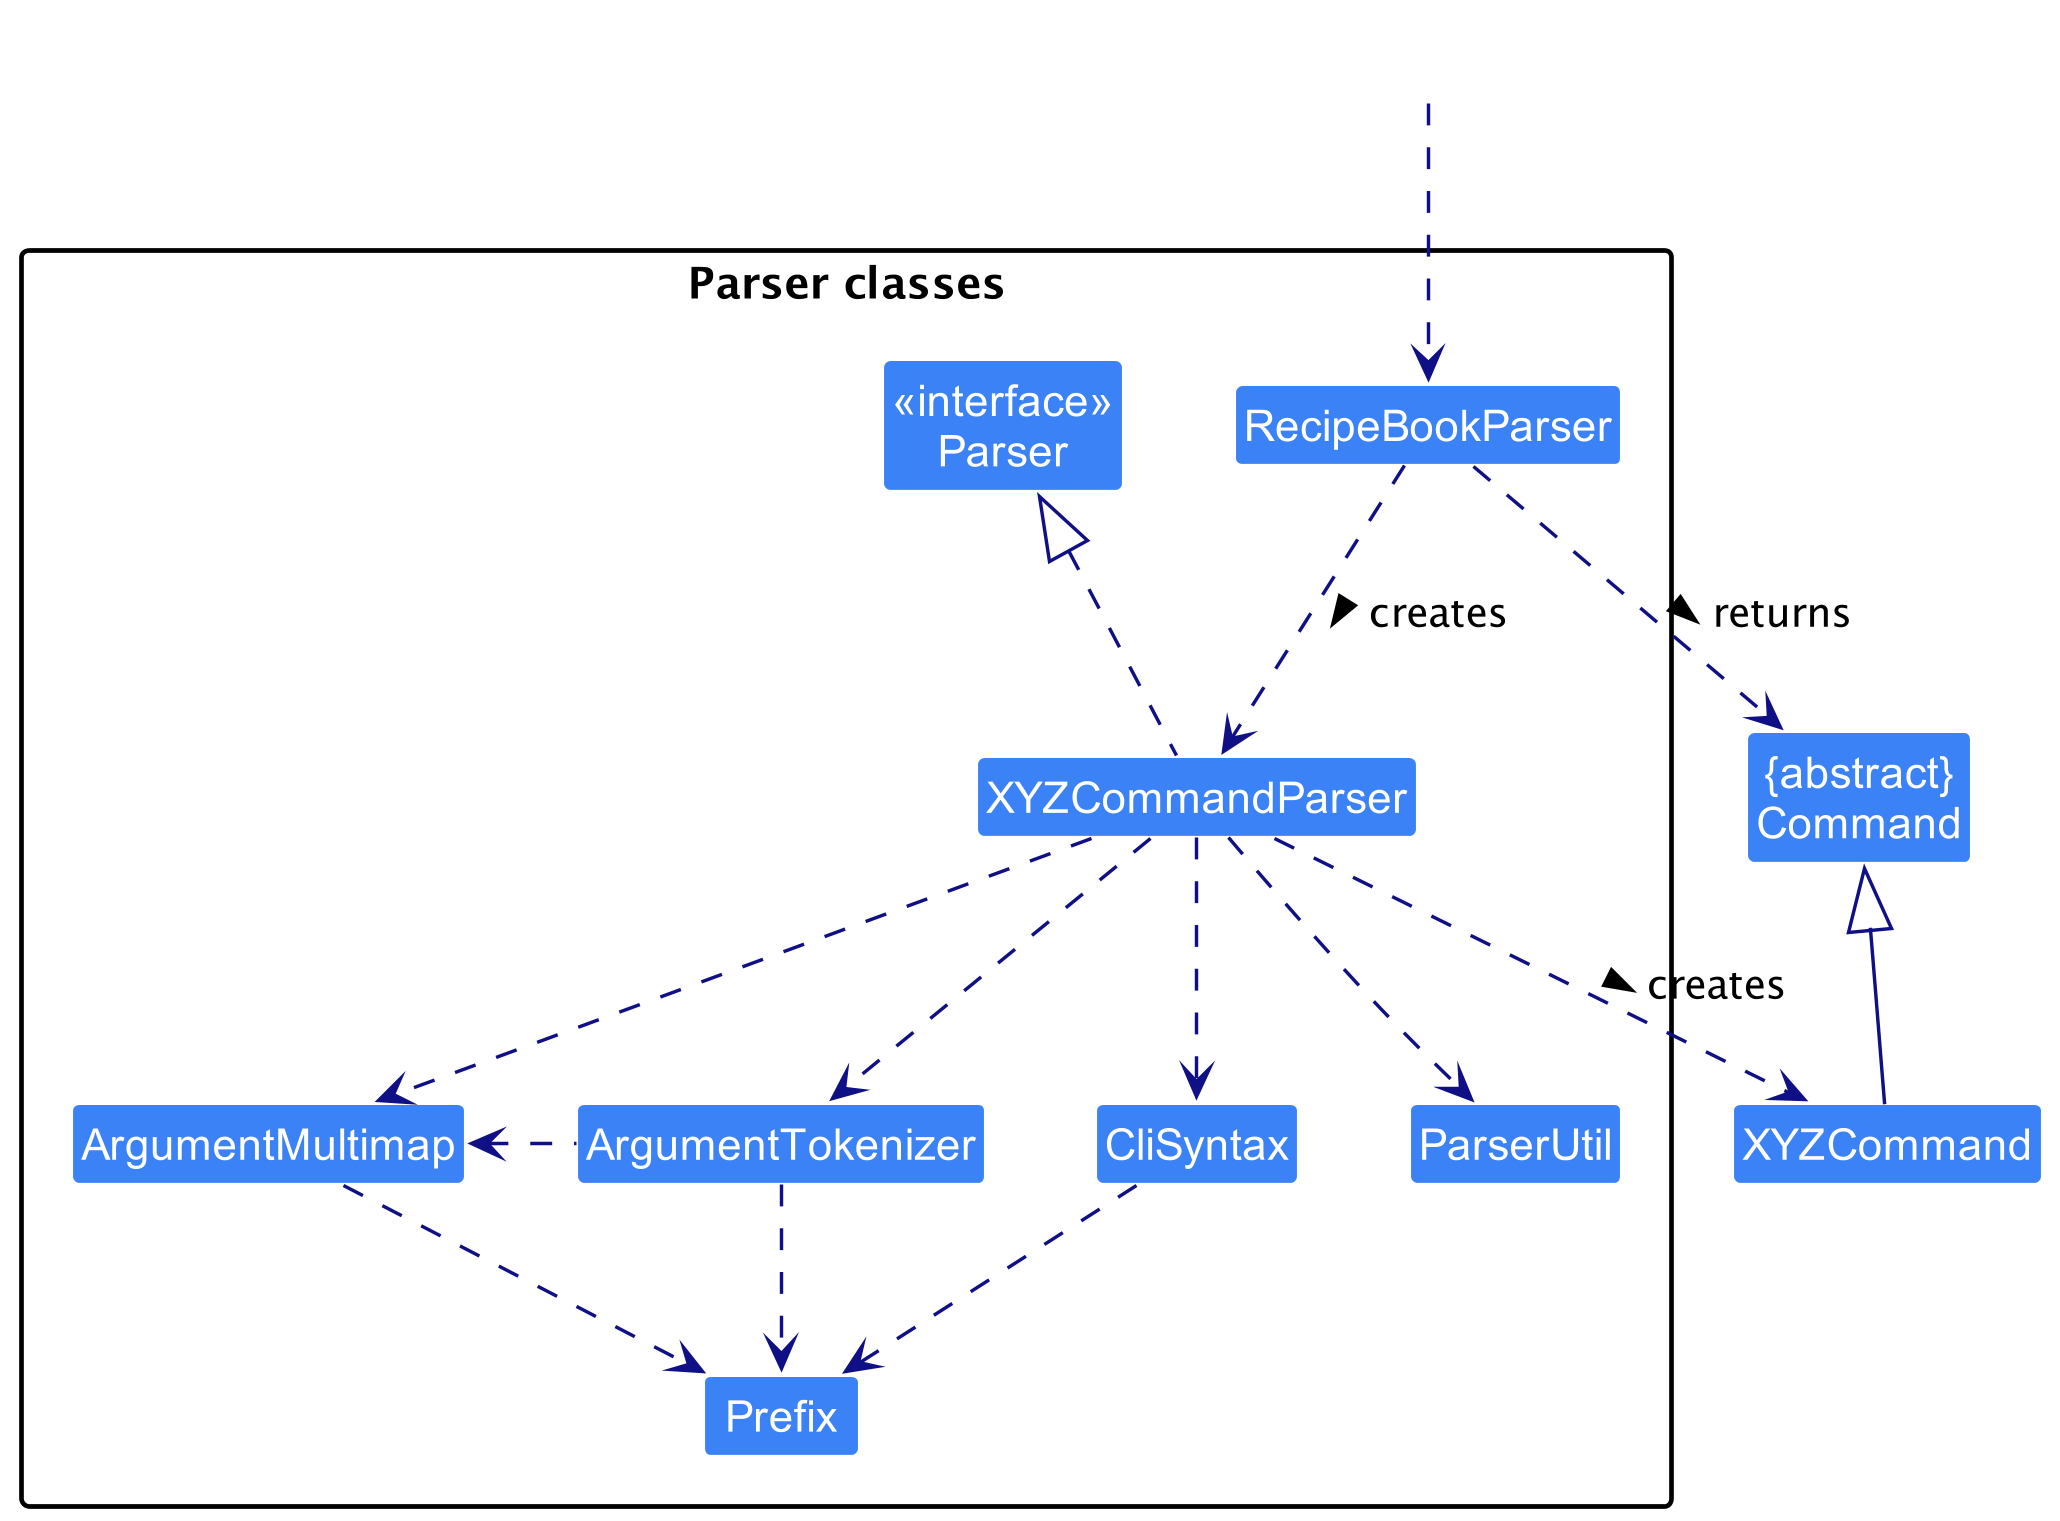

The diagram above was rendered by PlantUML. Its source (embedded in the PNG):
@startuml
!include style.puml
skinparam arrowThickness 1.1
skinparam arrowColor LOGIC_COLOR_T4
skinparam classBackgroundColor LOGIC_COLOR

Class "{abstract}\nCommand" as Command
Class XYZCommand

package "Parser classes"{
Class "<<interface>>\nParser" as Parser
Class RecipeBookParser
Class XYZCommandParser
Class CliSyntax
Class ParserUtil
Class ArgumentMultimap
Class ArgumentTokenizer
Class Prefix
}

Class HiddenOutside #FFFFFF
HiddenOutside ..> RecipeBookParser

RecipeBookParser .down.> XYZCommandParser: creates >

XYZCommandParser ..> XYZCommand : creates >
RecipeBookParser ..> Command : returns >
XYZCommandParser .up.|> Parser
XYZCommandParser ..> ArgumentMultimap
XYZCommandParser ..> ArgumentTokenizer
ArgumentTokenizer .left.> ArgumentMultimap
XYZCommandParser ..> CliSyntax
CliSyntax ..> Prefix
XYZCommandParser ..> ParserUtil
ArgumentMultimap .down.> Prefix
ArgumentTokenizer .down.> Prefix
XYZCommand -up-|> Command
@enduml